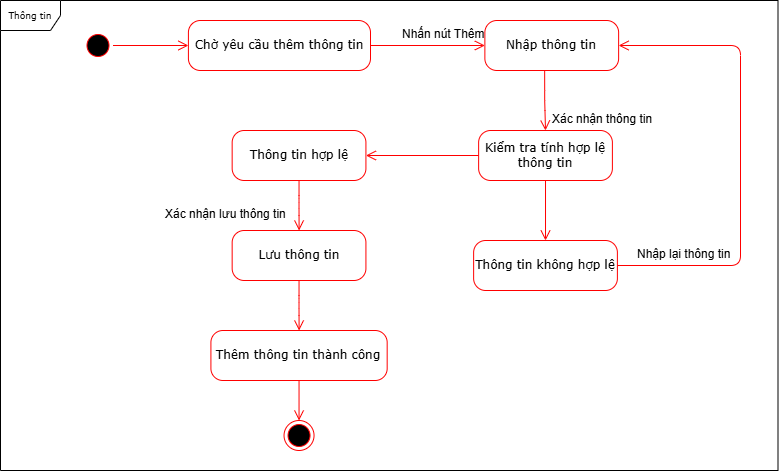

The diagram above was exported from draw.io. Its source (the exported page's mxGraphModel, read from the mxfile embedded in the PNG):
<mxGraphModel dx="800" dy="-5849" grid="1" gridSize="10" guides="1" tooltips="1" connect="1" arrows="1" fold="1" page="1" pageScale="1" pageWidth="850" pageHeight="1100" math="0" shadow="0">
  <root>
    <mxCell id="0" />
    <mxCell id="1" parent="0" />
    <mxCell id="8dGHt6rtajngYl22ZWgp-295" value="" style="ellipse;html=1;shape=startState;fillColor=#000000;strokeColor=#ff0000;rounded=1;shadow=0;comic=0;labelBackgroundColor=none;fontFamily=Verdana;fontSize=12;fontColor=#000000;align=center;direction=south;" vertex="1" parent="1">
      <mxGeometry x="1392.5" y="7420" width="30" height="30" as="geometry" />
    </mxCell>
    <mxCell id="8dGHt6rtajngYl22ZWgp-296" value="" style="ellipse;html=1;shape=endState;fillColor=#000000;strokeColor=#ff0000;rounded=1;shadow=0;comic=0;labelBackgroundColor=none;fontFamily=Verdana;fontSize=12;fontColor=#000000;align=center;" vertex="1" parent="1">
      <mxGeometry x="1593.54" y="7810" width="30" height="30" as="geometry" />
    </mxCell>
    <mxCell id="8dGHt6rtajngYl22ZWgp-297" value="Chờ yêu cầu thêm thông tin" style="rounded=1;whiteSpace=wrap;html=1;arcSize=24;fillColor=#FFFFFF;strokeColor=#ff0000;shadow=0;comic=0;labelBackgroundColor=none;fontFamily=Verdana;fontSize=12;fontColor=#000000;align=center;" vertex="1" parent="1">
      <mxGeometry x="1497.91" y="7410" width="182.09" height="50" as="geometry" />
    </mxCell>
    <mxCell id="8dGHt6rtajngYl22ZWgp-298" style="edgeStyle=orthogonalEdgeStyle;html=1;labelBackgroundColor=none;endArrow=open;endSize=8;strokeColor=#ff0000;fontFamily=Verdana;fontSize=12;align=left;exitX=0.5;exitY=0;exitDx=0;exitDy=0;entryX=0;entryY=0.5;entryDx=0;entryDy=0;" edge="1" parent="1" source="8dGHt6rtajngYl22ZWgp-295" target="8dGHt6rtajngYl22ZWgp-297">
      <mxGeometry relative="1" as="geometry">
        <mxPoint x="1852.5" y="7470" as="sourcePoint" />
        <mxPoint x="1852.5" y="7530" as="targetPoint" />
      </mxGeometry>
    </mxCell>
    <mxCell id="8dGHt6rtajngYl22ZWgp-299" value="Nhập thông tin" style="rounded=1;whiteSpace=wrap;html=1;arcSize=24;fillColor=#FFFFFF;strokeColor=#ff0000;shadow=0;comic=0;labelBackgroundColor=none;fontFamily=Verdana;fontSize=12;fontColor=#000000;align=center;" vertex="1" parent="1">
      <mxGeometry x="1794.3700000000001" y="7410" width="133.76" height="50" as="geometry" />
    </mxCell>
    <mxCell id="8dGHt6rtajngYl22ZWgp-300" value="Kiểm tra tính hợp lệ thông tin" style="rounded=1;whiteSpace=wrap;html=1;arcSize=24;fillColor=#FFFFFF;strokeColor=#ff0000;shadow=0;comic=0;labelBackgroundColor=none;fontFamily=Verdana;fontSize=12;fontColor=#000000;align=center;" vertex="1" parent="1">
      <mxGeometry x="1788.1300000000003" y="7520" width="133.76" height="50" as="geometry" />
    </mxCell>
    <mxCell id="8dGHt6rtajngYl22ZWgp-301" value="Nhấn nút Thêm" style="text;whiteSpace=wrap;html=1;" vertex="1" parent="1">
      <mxGeometry x="1710" y="7410" width="120" height="40" as="geometry" />
    </mxCell>
    <mxCell id="8dGHt6rtajngYl22ZWgp-302" value="Xác nhận thông tin" style="text;whiteSpace=wrap;html=1;" vertex="1" parent="1">
      <mxGeometry x="1860" y="7495" width="130" height="40" as="geometry" />
    </mxCell>
    <mxCell id="8dGHt6rtajngYl22ZWgp-303" value="Thông tin hợp lệ" style="rounded=1;whiteSpace=wrap;html=1;arcSize=24;fillColor=#FFFFFF;strokeColor=#ff0000;shadow=0;comic=0;labelBackgroundColor=none;fontFamily=Verdana;fontSize=12;fontColor=#000000;align=center;" vertex="1" parent="1">
      <mxGeometry x="1541.6600000000003" y="7520" width="133.76" height="50" as="geometry" />
    </mxCell>
    <mxCell id="8dGHt6rtajngYl22ZWgp-304" value="Lưu thông tin" style="rounded=1;whiteSpace=wrap;html=1;arcSize=24;fillColor=#FFFFFF;strokeColor=#ff0000;shadow=0;comic=0;labelBackgroundColor=none;fontFamily=Verdana;fontSize=12;fontColor=#000000;align=center;" vertex="1" parent="1">
      <mxGeometry x="1541.6600000000003" y="7620" width="133.76" height="50" as="geometry" />
    </mxCell>
    <mxCell id="8dGHt6rtajngYl22ZWgp-305" value="Xác nhận lưu thông tin" style="text;whiteSpace=wrap;html=1;" vertex="1" parent="1">
      <mxGeometry x="1472.5" y="7590" width="150" height="40" as="geometry" />
    </mxCell>
    <mxCell id="8dGHt6rtajngYl22ZWgp-306" value="Thông tin không hợp lệ" style="rounded=1;whiteSpace=wrap;html=1;arcSize=24;fillColor=#FFFFFF;strokeColor=#ff0000;shadow=0;comic=0;labelBackgroundColor=none;fontFamily=Verdana;fontSize=12;fontColor=#000000;align=center;" vertex="1" parent="1">
      <mxGeometry x="1783.13" y="7630" width="143.76" height="50" as="geometry" />
    </mxCell>
    <mxCell id="8dGHt6rtajngYl22ZWgp-307" value="Nhập lại thông tin" style="text;whiteSpace=wrap;html=1;" vertex="1" parent="1">
      <mxGeometry x="1945" y="7630" width="130" height="40" as="geometry" />
    </mxCell>
    <mxCell id="8dGHt6rtajngYl22ZWgp-308" value="Thêm thông tin thành công" style="rounded=1;whiteSpace=wrap;html=1;arcSize=24;fillColor=#FFFFFF;strokeColor=#ff0000;shadow=0;comic=0;labelBackgroundColor=none;fontFamily=Verdana;fontSize=12;fontColor=#000000;align=center;" vertex="1" parent="1">
      <mxGeometry x="1520.41" y="7720" width="176.26" height="50" as="geometry" />
    </mxCell>
    <mxCell id="8dGHt6rtajngYl22ZWgp-309" style="edgeStyle=orthogonalEdgeStyle;html=1;labelBackgroundColor=none;endArrow=open;endSize=8;strokeColor=#ff0000;fontFamily=Verdana;fontSize=12;align=left;exitX=1;exitY=0.5;exitDx=0;exitDy=0;" edge="1" parent="1" source="8dGHt6rtajngYl22ZWgp-297" target="8dGHt6rtajngYl22ZWgp-299">
      <mxGeometry relative="1" as="geometry">
        <mxPoint x="1433" y="7445" as="sourcePoint" />
        <mxPoint x="1508" y="7445" as="targetPoint" />
      </mxGeometry>
    </mxCell>
    <mxCell id="8dGHt6rtajngYl22ZWgp-310" style="edgeStyle=orthogonalEdgeStyle;html=1;labelBackgroundColor=none;endArrow=open;endSize=8;strokeColor=#ff0000;fontFamily=Verdana;fontSize=12;align=left;exitX=0.447;exitY=1.005;exitDx=0;exitDy=0;exitPerimeter=0;" edge="1" parent="1" source="8dGHt6rtajngYl22ZWgp-299" target="8dGHt6rtajngYl22ZWgp-300">
      <mxGeometry relative="1" as="geometry">
        <mxPoint x="1443" y="7455" as="sourcePoint" />
        <mxPoint x="1518" y="7455" as="targetPoint" />
      </mxGeometry>
    </mxCell>
    <mxCell id="8dGHt6rtajngYl22ZWgp-311" style="edgeStyle=orthogonalEdgeStyle;html=1;labelBackgroundColor=none;endArrow=open;endSize=8;strokeColor=#ff0000;fontFamily=Verdana;fontSize=12;align=left;exitX=0.5;exitY=1;exitDx=0;exitDy=0;" edge="1" parent="1" source="8dGHt6rtajngYl22ZWgp-300" target="8dGHt6rtajngYl22ZWgp-306">
      <mxGeometry relative="1" as="geometry">
        <mxPoint x="1453" y="7465" as="sourcePoint" />
        <mxPoint x="1528" y="7465" as="targetPoint" />
      </mxGeometry>
    </mxCell>
    <mxCell id="8dGHt6rtajngYl22ZWgp-312" style="edgeStyle=orthogonalEdgeStyle;html=1;labelBackgroundColor=none;endArrow=open;endSize=8;strokeColor=#ff0000;fontFamily=Verdana;fontSize=12;align=left;exitX=0;exitY=0.5;exitDx=0;exitDy=0;entryX=1;entryY=0.5;entryDx=0;entryDy=0;" edge="1" parent="1" source="8dGHt6rtajngYl22ZWgp-300" target="8dGHt6rtajngYl22ZWgp-303">
      <mxGeometry relative="1" as="geometry">
        <mxPoint x="1463" y="7475" as="sourcePoint" />
        <mxPoint x="1538" y="7475" as="targetPoint" />
      </mxGeometry>
    </mxCell>
    <mxCell id="8dGHt6rtajngYl22ZWgp-313" style="edgeStyle=orthogonalEdgeStyle;html=1;labelBackgroundColor=none;endArrow=open;endSize=8;strokeColor=#ff0000;fontFamily=Verdana;fontSize=12;align=left;exitX=0.5;exitY=1;exitDx=0;exitDy=0;" edge="1" parent="1" source="8dGHt6rtajngYl22ZWgp-303" target="8dGHt6rtajngYl22ZWgp-304">
      <mxGeometry relative="1" as="geometry">
        <mxPoint x="1473" y="7485" as="sourcePoint" />
        <mxPoint x="1548" y="7485" as="targetPoint" />
      </mxGeometry>
    </mxCell>
    <mxCell id="8dGHt6rtajngYl22ZWgp-314" style="edgeStyle=orthogonalEdgeStyle;html=1;labelBackgroundColor=none;endArrow=open;endSize=8;strokeColor=#ff0000;fontFamily=Verdana;fontSize=12;align=left;exitX=0.5;exitY=1;exitDx=0;exitDy=0;" edge="1" parent="1" source="8dGHt6rtajngYl22ZWgp-304" target="8dGHt6rtajngYl22ZWgp-308">
      <mxGeometry relative="1" as="geometry">
        <mxPoint x="1483" y="7495" as="sourcePoint" />
        <mxPoint x="1558" y="7495" as="targetPoint" />
      </mxGeometry>
    </mxCell>
    <mxCell id="8dGHt6rtajngYl22ZWgp-315" style="edgeStyle=orthogonalEdgeStyle;html=1;labelBackgroundColor=none;endArrow=open;endSize=8;strokeColor=#ff0000;fontFamily=Verdana;fontSize=12;align=left;exitX=0.5;exitY=1;exitDx=0;exitDy=0;" edge="1" parent="1" source="8dGHt6rtajngYl22ZWgp-308" target="8dGHt6rtajngYl22ZWgp-296">
      <mxGeometry relative="1" as="geometry">
        <mxPoint x="1493" y="7505" as="sourcePoint" />
        <mxPoint x="1568" y="7505" as="targetPoint" />
      </mxGeometry>
    </mxCell>
    <mxCell id="8dGHt6rtajngYl22ZWgp-316" style="edgeStyle=orthogonalEdgeStyle;html=1;labelBackgroundColor=none;endArrow=open;endSize=8;strokeColor=#ff0000;fontFamily=Verdana;fontSize=12;align=left;exitX=1;exitY=0.5;exitDx=0;exitDy=0;entryX=1;entryY=0.5;entryDx=0;entryDy=0;" edge="1" parent="1" source="8dGHt6rtajngYl22ZWgp-306" target="8dGHt6rtajngYl22ZWgp-299">
      <mxGeometry relative="1" as="geometry">
        <mxPoint x="1503" y="7515" as="sourcePoint" />
        <mxPoint x="1578" y="7515" as="targetPoint" />
        <Array as="points">
          <mxPoint x="2050" y="7655" />
          <mxPoint x="2050" y="7435" />
        </Array>
      </mxGeometry>
    </mxCell>
    <mxCell id="8dGHt6rtajngYl22ZWgp-317" value="&lt;font style=&quot;font-size: 9px;&quot;&gt;Thông tin&lt;/font&gt;&lt;span style=&quot;color: rgba(0, 0, 0, 0); font-family: monospace; font-size: 0px; text-align: start; text-wrap: nowrap;&quot;&gt;%3CmxGraphModel%3E%3Croot%3E%3CmxCell%20id%3D%220%22%2F%3E%3CmxCell%20id%3D%221%22%20parent%3D%220%22%2F%3E%3CmxCell%20id%3D%222%22%20value%3D%22%26lt%3Bfont%20style%3D%26quot%3Bfont-size%3A%209px%3B%26quot%3B%26gt%3BThanh%20to%C3%A1n%26lt%3B%2Ffont%26gt%3B%22%20style%3D%22shape%3DumlFrame%3BwhiteSpace%3Dwrap%3Bhtml%3D1%3Brounded%3D1%3Bshadow%3D0%3Bcomic%3D0%3BlabelBackgroundColor%3Dnone%3BstrokeWidth%3D1%3BfontFamily%3DVerdana%3BfontSize%3D12%3Balign%3Dcenter%3B%22%20vertex%3D%221%22%20parent%3D%221%22%3E%3CmxGeometry%20x%3D%22120%22%20y%3D%227430%22%20width%3D%22640%22%20height%3D%22320%22%20as%3D%22geometry%22%2F%3E%3C%2FmxCell%3E%3C%2Froot%3E%3C%2FmxGraphModel%3E&lt;/span&gt;" style="shape=umlFrame;whiteSpace=wrap;html=1;rounded=1;shadow=0;comic=0;labelBackgroundColor=none;strokeWidth=1;fontFamily=Verdana;fontSize=12;align=center;" vertex="1" parent="1">
      <mxGeometry x="1310" y="7390" width="777.5" height="470" as="geometry" />
    </mxCell>
  </root>
</mxGraphModel>